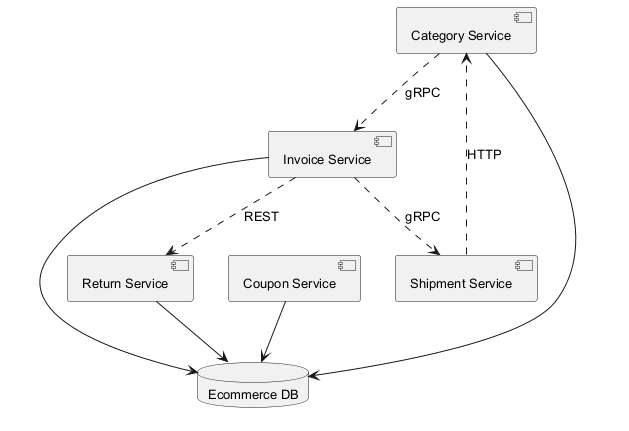

The diagram above was rendered by PlantUML. Its source (embedded in the PNG):
@startuml
skinparam backgroundColor #FFFFFF
skinparam classBackgroundColor #F1F8E9
skinparam classBorderColor #33691E
skinparam defaultFontSize 13
component "Return Service" as C_ReturnService
component "Category Service" as C_CategoryService
component "Coupon Service" as C_CouponService
component "Invoice Service" as C_InvoiceService
component "Shipment Service" as C_ShipmentService
database "Ecommerce DB" as DB_ecommerce
C_ReturnService --> DB_ecommerce
C_CategoryService --> DB_ecommerce
C_CouponService --> DB_ecommerce
C_InvoiceService --> DB_ecommerce
C_InvoiceService ..> C_ShipmentService : gRPC
C_CategoryService ..> C_InvoiceService : gRPC
C_ShipmentService ..> C_CategoryService : HTTP
C_InvoiceService ..> C_ReturnService : REST
@enduml